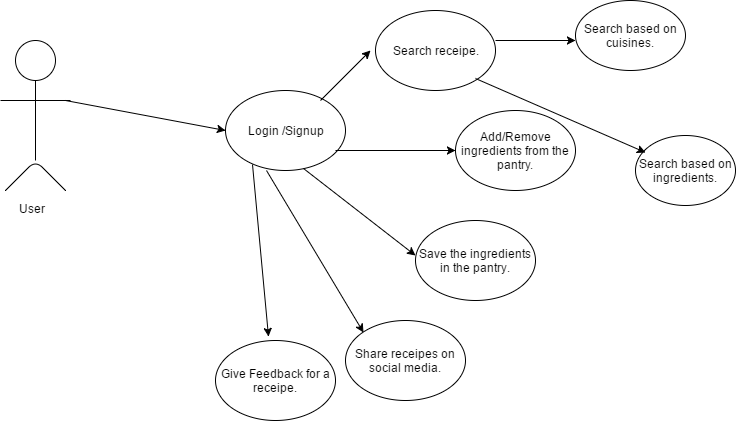

The diagram above was exported from draw.io. Its source (the exported page's mxGraphModel, read from the mxfile embedded in the PNG):
<mxGraphModel dx="856" dy="530" grid="1" gridSize="10" guides="1" tooltips="1" connect="1" arrows="1" fold="1" page="1" pageScale="1" pageWidth="850" pageHeight="1100" background="#ffffff" math="0" shadow="0">
  <root>
    <mxCell id="0" />
    <mxCell id="1" parent="0" />
    <mxCell id="3" value="Login /Signup" style="ellipse;whiteSpace=wrap;html=1;" vertex="1" parent="1">
      <mxGeometry x="240" y="140" width="120" height="80" as="geometry" />
    </mxCell>
    <mxCell id="4" value="" style="endArrow=classic;html=1;" edge="1" parent="1">
      <mxGeometry width="50" height="50" relative="1" as="geometry">
        <mxPoint x="335" y="150" as="sourcePoint" />
        <mxPoint x="385" y="100" as="targetPoint" />
      </mxGeometry>
    </mxCell>
    <mxCell id="6" value="" style="endArrow=classic;html=1;" edge="1" parent="1">
      <mxGeometry width="50" height="50" relative="1" as="geometry">
        <mxPoint x="350" y="200" as="sourcePoint" />
        <mxPoint x="470" y="200" as="targetPoint" />
      </mxGeometry>
    </mxCell>
    <mxCell id="9" value="" style="ellipse;whiteSpace=wrap;html=1;aspect=fixed;" vertex="1" parent="1">
      <mxGeometry x="30" y="90" width="40" height="40" as="geometry" />
    </mxCell>
    <mxCell id="10" value="" style="endArrow=none;html=1;" edge="1" parent="1" source="11">
      <mxGeometry width="50" height="50" relative="1" as="geometry">
        <mxPoint x="50" y="220" as="sourcePoint" />
        <mxPoint x="50" y="130" as="targetPoint" />
      </mxGeometry>
    </mxCell>
    <mxCell id="11" value="" style="endArrow=none;html=1;" edge="1" parent="1">
      <mxGeometry width="50" height="50" relative="1" as="geometry">
        <mxPoint x="15" y="150" as="sourcePoint" />
        <mxPoint x="85" y="150" as="targetPoint" />
      </mxGeometry>
    </mxCell>
    <mxCell id="12" value="" style="endArrow=none;html=1;" edge="1" parent="1" target="11">
      <mxGeometry width="50" height="50" relative="1" as="geometry">
        <mxPoint x="50" y="210" as="sourcePoint" />
        <mxPoint x="50" y="130" as="targetPoint" />
      </mxGeometry>
    </mxCell>
    <mxCell id="13" value="" style="endArrow=none;html=1;" edge="1" parent="1">
      <mxGeometry width="50" height="50" relative="1" as="geometry">
        <mxPoint x="20" y="240" as="sourcePoint" />
        <mxPoint x="80" y="240" as="targetPoint" />
        <Array as="points">
          <mxPoint x="50" y="210" />
        </Array>
      </mxGeometry>
    </mxCell>
    <mxCell id="17" value="Search receipe." style="ellipse;whiteSpace=wrap;html=1;" vertex="1" parent="1">
      <mxGeometry x="390" y="60" width="120" height="80" as="geometry" />
    </mxCell>
    <mxCell id="20" value="Add/Remove ingredients from the pantry." style="ellipse;whiteSpace=wrap;html=1;" vertex="1" parent="1">
      <mxGeometry x="470" y="160" width="120" height="80" as="geometry" />
    </mxCell>
    <mxCell id="21" value="Save the ingredients in the pantry." style="ellipse;whiteSpace=wrap;html=1;" vertex="1" parent="1">
      <mxGeometry x="430" y="270" width="120" height="80" as="geometry" />
    </mxCell>
    <mxCell id="22" value="" style="endArrow=classic;html=1;exitX=0.65;exitY=0.975;exitPerimeter=0;" edge="1" parent="1" source="3">
      <mxGeometry width="50" height="50" relative="1" as="geometry">
        <mxPoint x="320" y="230" as="sourcePoint" />
        <mxPoint x="430" y="305" as="targetPoint" />
      </mxGeometry>
    </mxCell>
    <mxCell id="23" value="Share receipes on social media." style="ellipse;whiteSpace=wrap;html=1;" vertex="1" parent="1">
      <mxGeometry x="360" y="370" width="120" height="80" as="geometry" />
    </mxCell>
    <mxCell id="24" value="" style="endArrow=classic;html=1;entryX=0;entryY=0;exitX=0.342;exitY=1;exitPerimeter=0;" edge="1" parent="1" source="3" target="23">
      <mxGeometry width="50" height="50" relative="1" as="geometry">
        <mxPoint x="290" y="240" as="sourcePoint" />
        <mxPoint x="110" y="550" as="targetPoint" />
      </mxGeometry>
    </mxCell>
    <mxCell id="26" value="Give Feedback for a receipe." style="ellipse;whiteSpace=wrap;html=1;" vertex="1" parent="1">
      <mxGeometry x="230" y="390" width="120" height="80" as="geometry" />
    </mxCell>
    <mxCell id="27" value="" style="endArrow=classic;html=1;exitX=0.225;exitY=0.925;exitPerimeter=0;entryX=0.442;entryY=-0.05;entryPerimeter=0;" edge="1" parent="1" source="3" target="26">
      <mxGeometry width="50" height="50" relative="1" as="geometry">
        <mxPoint x="210" y="265" as="sourcePoint" />
        <mxPoint x="280" y="356" as="targetPoint" />
      </mxGeometry>
    </mxCell>
    <mxCell id="28" value="" style="endArrow=classic;html=1;" edge="1" parent="1">
      <mxGeometry width="50" height="50" relative="1" as="geometry">
        <mxPoint x="510" y="90" as="sourcePoint" />
        <mxPoint x="590" y="90" as="targetPoint" />
      </mxGeometry>
    </mxCell>
    <mxCell id="29" value="Search based on cuisines." style="ellipse;whiteSpace=wrap;html=1;" vertex="1" parent="1">
      <mxGeometry x="590" y="50" width="110" height="70" as="geometry" />
    </mxCell>
    <mxCell id="30" value="" style="endArrow=classic;html=1;entryX=0;entryY=0.5;" edge="1" parent="1" target="3">
      <mxGeometry width="50" height="50" relative="1" as="geometry">
        <mxPoint x="80" y="150" as="sourcePoint" />
        <mxPoint x="70" y="490" as="targetPoint" />
      </mxGeometry>
    </mxCell>
    <mxCell id="31" value="Search based on ingredients." style="ellipse;whiteSpace=wrap;html=1;" vertex="1" parent="1">
      <mxGeometry x="650" y="185" width="100" height="70" as="geometry" />
    </mxCell>
    <mxCell id="32" value="" style="endArrow=classic;html=1;entryX=0.1;entryY=0.243;entryPerimeter=0;" edge="1" parent="1" target="31">
      <mxGeometry width="50" height="50" relative="1" as="geometry">
        <mxPoint x="490" y="128" as="sourcePoint" />
        <mxPoint x="650" y="196" as="targetPoint" />
      </mxGeometry>
    </mxCell>
    <mxCell id="36" value="User" style="text;html=1;resizable=0;points=[];autosize=1;align=left;verticalAlign=top;spacingTop=-4;" vertex="1" parent="1">
      <mxGeometry x="32" y="249" width="40" height="20" as="geometry" />
    </mxCell>
  </root>
</mxGraphModel>